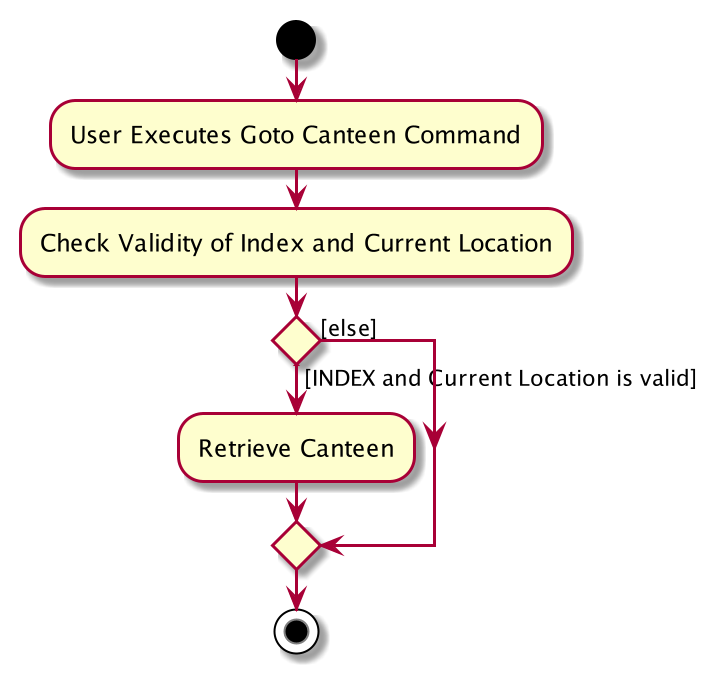

The diagram above was rendered by PlantUML. Its source (embedded in the PNG):
@startuml
start
:User Executes Goto Canteen Command;



:Check Validity of Index and Current Location;
if () then ([INDEX and Current Location is valid])
    :Retrieve Canteen;
else ([else])
endif
stop
@enduml